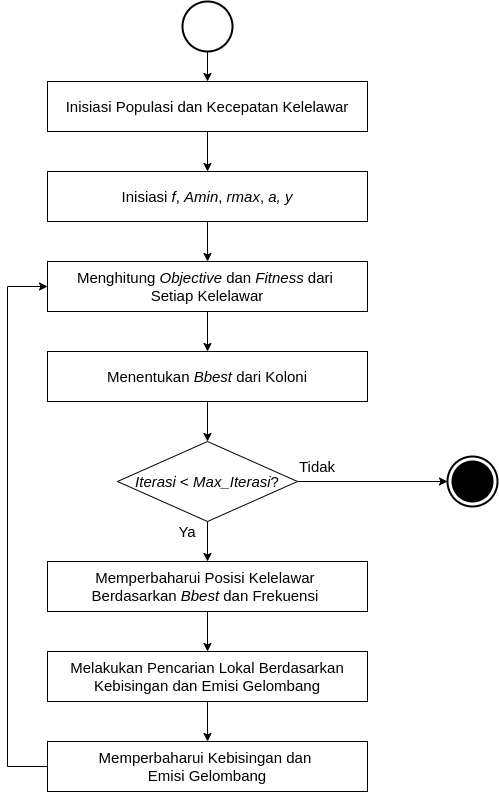

The diagram above was exported from draw.io. Its source (the exported page's mxGraphModel, read from the mxfile embedded in the PNG):
<mxGraphModel dx="1516" dy="843" grid="1" gridSize="10" guides="1" tooltips="1" connect="1" arrows="1" fold="1" page="1" pageScale="1" pageWidth="850" pageHeight="1100" math="0" shadow="0">
  <root>
    <mxCell id="Vm3l-Mcvfoge9wyOb5wH-0" />
    <mxCell id="Vm3l-Mcvfoge9wyOb5wH-1" parent="Vm3l-Mcvfoge9wyOb5wH-0" />
    <mxCell id="Vm3l-Mcvfoge9wyOb5wH-2" style="edgeStyle=orthogonalEdgeStyle;rounded=0;orthogonalLoop=1;jettySize=auto;html=1;entryX=0.5;entryY=0;entryDx=0;entryDy=0;fontSize=16;" edge="1" parent="Vm3l-Mcvfoge9wyOb5wH-1" source="Vm3l-Mcvfoge9wyOb5wH-3" target="Vm3l-Mcvfoge9wyOb5wH-5">
      <mxGeometry relative="1" as="geometry" />
    </mxCell>
    <mxCell id="Vm3l-Mcvfoge9wyOb5wH-3" value="Inisiasi Populasi dan Kecepatan Kelelawar" style="rounded=0;whiteSpace=wrap;html=1;fontSize=15;" vertex="1" parent="Vm3l-Mcvfoge9wyOb5wH-1">
      <mxGeometry x="80" y="120" width="320" height="50" as="geometry" />
    </mxCell>
    <mxCell id="Vm3l-Mcvfoge9wyOb5wH-4" style="edgeStyle=orthogonalEdgeStyle;rounded=0;orthogonalLoop=1;jettySize=auto;html=1;fontSize=16;" edge="1" parent="Vm3l-Mcvfoge9wyOb5wH-1" source="Vm3l-Mcvfoge9wyOb5wH-5" target="Vm3l-Mcvfoge9wyOb5wH-7">
      <mxGeometry relative="1" as="geometry" />
    </mxCell>
    <mxCell id="Vm3l-Mcvfoge9wyOb5wH-5" value="Inisiasi &lt;i&gt;f&lt;/i&gt;,&amp;nbsp;&lt;i&gt;Amin&lt;/i&gt;, &lt;i&gt;rmax&lt;/i&gt;, &lt;i&gt;a, y&lt;/i&gt;" style="rounded=0;whiteSpace=wrap;html=1;fontSize=15;" vertex="1" parent="Vm3l-Mcvfoge9wyOb5wH-1">
      <mxGeometry x="80" y="210" width="320" height="50" as="geometry" />
    </mxCell>
    <mxCell id="Vm3l-Mcvfoge9wyOb5wH-6" style="edgeStyle=orthogonalEdgeStyle;rounded=0;orthogonalLoop=1;jettySize=auto;html=1;entryX=0.5;entryY=0;entryDx=0;entryDy=0;" edge="1" parent="Vm3l-Mcvfoge9wyOb5wH-1" source="Vm3l-Mcvfoge9wyOb5wH-7" target="Vm3l-Mcvfoge9wyOb5wH-19">
      <mxGeometry relative="1" as="geometry" />
    </mxCell>
    <mxCell id="Vm3l-Mcvfoge9wyOb5wH-7" value="Menghitung &lt;i&gt;Objective&lt;/i&gt;&amp;nbsp;dan&amp;nbsp;&lt;i&gt;Fitness &lt;/i&gt;dari &lt;br&gt;Setiap Kelelawar" style="rounded=0;whiteSpace=wrap;html=1;fontSize=15;" vertex="1" parent="Vm3l-Mcvfoge9wyOb5wH-1">
      <mxGeometry x="80" y="300" width="320" height="50" as="geometry" />
    </mxCell>
    <mxCell id="Vm3l-Mcvfoge9wyOb5wH-8" style="edgeStyle=orthogonalEdgeStyle;rounded=0;orthogonalLoop=1;jettySize=auto;html=1;fontSize=16;entryX=0.5;entryY=0;entryDx=0;entryDy=0;" edge="1" parent="Vm3l-Mcvfoge9wyOb5wH-1" source="Vm3l-Mcvfoge9wyOb5wH-10" target="Vm3l-Mcvfoge9wyOb5wH-14">
      <mxGeometry relative="1" as="geometry">
        <mxPoint x="420" y="670" as="targetPoint" />
      </mxGeometry>
    </mxCell>
    <mxCell id="Vm3l-Mcvfoge9wyOb5wH-9" style="edgeStyle=orthogonalEdgeStyle;rounded=0;orthogonalLoop=1;jettySize=auto;html=1;entryX=0;entryY=0.5;entryDx=0;entryDy=0;entryPerimeter=0;" edge="1" parent="Vm3l-Mcvfoge9wyOb5wH-1" source="Vm3l-Mcvfoge9wyOb5wH-10" target="Vm3l-Mcvfoge9wyOb5wH-23">
      <mxGeometry relative="1" as="geometry">
        <mxPoint x="450" y="490" as="targetPoint" />
      </mxGeometry>
    </mxCell>
    <mxCell id="Vm3l-Mcvfoge9wyOb5wH-10" value="&lt;i&gt;Iterasi&lt;/i&gt; &amp;lt; &lt;i&gt;Max_Iterasi&lt;/i&gt;?" style="rhombus;whiteSpace=wrap;html=1;fontSize=15;" vertex="1" parent="Vm3l-Mcvfoge9wyOb5wH-1">
      <mxGeometry x="150" y="480" width="180" height="80" as="geometry" />
    </mxCell>
    <mxCell id="Vm3l-Mcvfoge9wyOb5wH-11" style="edgeStyle=orthogonalEdgeStyle;rounded=0;orthogonalLoop=1;jettySize=auto;html=1;entryX=0.5;entryY=0;entryDx=0;entryDy=0;fontSize=16;" edge="1" parent="Vm3l-Mcvfoge9wyOb5wH-1" source="Vm3l-Mcvfoge9wyOb5wH-12" target="Vm3l-Mcvfoge9wyOb5wH-3">
      <mxGeometry relative="1" as="geometry" />
    </mxCell>
    <mxCell id="Vm3l-Mcvfoge9wyOb5wH-12" value="" style="strokeWidth=2;html=1;shape=mxgraph.flowchart.start_2;whiteSpace=wrap;fontSize=16;" vertex="1" parent="Vm3l-Mcvfoge9wyOb5wH-1">
      <mxGeometry x="215" y="40" width="50" height="50" as="geometry" />
    </mxCell>
    <mxCell id="Vm3l-Mcvfoge9wyOb5wH-13" style="edgeStyle=orthogonalEdgeStyle;rounded=0;orthogonalLoop=1;jettySize=auto;html=1;entryX=0.5;entryY=0;entryDx=0;entryDy=0;" edge="1" parent="Vm3l-Mcvfoge9wyOb5wH-1" source="Vm3l-Mcvfoge9wyOb5wH-14" target="Vm3l-Mcvfoge9wyOb5wH-21">
      <mxGeometry relative="1" as="geometry" />
    </mxCell>
    <mxCell id="Vm3l-Mcvfoge9wyOb5wH-14" value="Memperbaharui Posisi Kelelawar &lt;br&gt;Berdasarkan &lt;i&gt;Bbest&lt;/i&gt; dan Frekuensi&amp;nbsp;" style="rounded=0;whiteSpace=wrap;html=1;fontSize=15;" vertex="1" parent="Vm3l-Mcvfoge9wyOb5wH-1">
      <mxGeometry x="80" y="600" width="320" height="50" as="geometry" />
    </mxCell>
    <mxCell id="Vm3l-Mcvfoge9wyOb5wH-15" style="edgeStyle=orthogonalEdgeStyle;rounded=0;orthogonalLoop=1;jettySize=auto;html=1;fontSize=15;fontColor=#000000;entryX=0;entryY=0.5;entryDx=0;entryDy=0;exitX=0;exitY=0.5;exitDx=0;exitDy=0;" edge="1" parent="Vm3l-Mcvfoge9wyOb5wH-1" source="Vm3l-Mcvfoge9wyOb5wH-16" target="Vm3l-Mcvfoge9wyOb5wH-7">
      <mxGeometry relative="1" as="geometry">
        <Array as="points">
          <mxPoint x="40" y="805" />
          <mxPoint x="40" y="325" />
        </Array>
        <mxPoint x="60" y="480" as="targetPoint" />
      </mxGeometry>
    </mxCell>
    <mxCell id="Vm3l-Mcvfoge9wyOb5wH-16" value="Memperbaharui Kebisingan dan&amp;nbsp;&lt;br&gt;Emisi Gelombang" style="rounded=0;whiteSpace=wrap;html=1;fontSize=15;" vertex="1" parent="Vm3l-Mcvfoge9wyOb5wH-1">
      <mxGeometry x="80" y="780" width="320" height="50" as="geometry" />
    </mxCell>
    <mxCell id="Vm3l-Mcvfoge9wyOb5wH-17" value="Ya" style="text;html=1;strokeColor=none;fillColor=none;align=center;verticalAlign=middle;whiteSpace=wrap;rounded=0;dashed=1;fontSize=15;" vertex="1" parent="Vm3l-Mcvfoge9wyOb5wH-1">
      <mxGeometry x="200" y="560" width="40" height="20" as="geometry" />
    </mxCell>
    <mxCell id="Vm3l-Mcvfoge9wyOb5wH-18" style="edgeStyle=orthogonalEdgeStyle;rounded=0;orthogonalLoop=1;jettySize=auto;html=1;entryX=0.5;entryY=0;entryDx=0;entryDy=0;" edge="1" parent="Vm3l-Mcvfoge9wyOb5wH-1" source="Vm3l-Mcvfoge9wyOb5wH-19" target="Vm3l-Mcvfoge9wyOb5wH-10">
      <mxGeometry relative="1" as="geometry" />
    </mxCell>
    <mxCell id="Vm3l-Mcvfoge9wyOb5wH-19" value="Menentukan &lt;i&gt;Bbest&lt;/i&gt; dari Koloni" style="rounded=0;whiteSpace=wrap;html=1;fontSize=15;" vertex="1" parent="Vm3l-Mcvfoge9wyOb5wH-1">
      <mxGeometry x="80" y="390" width="320" height="50" as="geometry" />
    </mxCell>
    <mxCell id="Vm3l-Mcvfoge9wyOb5wH-20" style="edgeStyle=orthogonalEdgeStyle;rounded=0;orthogonalLoop=1;jettySize=auto;html=1;entryX=0.5;entryY=0;entryDx=0;entryDy=0;" edge="1" parent="Vm3l-Mcvfoge9wyOb5wH-1" source="Vm3l-Mcvfoge9wyOb5wH-21" target="Vm3l-Mcvfoge9wyOb5wH-16">
      <mxGeometry relative="1" as="geometry" />
    </mxCell>
    <mxCell id="Vm3l-Mcvfoge9wyOb5wH-21" value="&lt;span style=&quot;white-space: normal&quot;&gt;Melakukan Pencarian Lokal Berdasarkan Kebisingan dan Emisi Gelombang&lt;/span&gt;" style="rounded=0;whiteSpace=wrap;html=1;fontSize=15;" vertex="1" parent="Vm3l-Mcvfoge9wyOb5wH-1">
      <mxGeometry x="80" y="690" width="320" height="50" as="geometry" />
    </mxCell>
    <mxCell id="Vm3l-Mcvfoge9wyOb5wH-22" value="" style="group" vertex="1" connectable="0" parent="Vm3l-Mcvfoge9wyOb5wH-1">
      <mxGeometry x="480" y="495" width="50" height="50" as="geometry" />
    </mxCell>
    <mxCell id="Vm3l-Mcvfoge9wyOb5wH-23" value="" style="strokeWidth=2;html=1;shape=mxgraph.flowchart.start_2;whiteSpace=wrap;fontSize=16;" vertex="1" parent="Vm3l-Mcvfoge9wyOb5wH-22">
      <mxGeometry width="50" height="50" as="geometry" />
    </mxCell>
    <mxCell id="Vm3l-Mcvfoge9wyOb5wH-24" value="" style="strokeWidth=2;html=1;shape=mxgraph.flowchart.start_2;whiteSpace=wrap;fontSize=16;fillColor=#000000;" vertex="1" parent="Vm3l-Mcvfoge9wyOb5wH-22">
      <mxGeometry x="5" y="5" width="40" height="40" as="geometry" />
    </mxCell>
    <mxCell id="Vm3l-Mcvfoge9wyOb5wH-25" value="Tidak" style="text;html=1;strokeColor=none;fillColor=none;align=center;verticalAlign=middle;whiteSpace=wrap;rounded=0;dashed=1;fontSize=15;" vertex="1" parent="Vm3l-Mcvfoge9wyOb5wH-1">
      <mxGeometry x="330" y="495" width="40" height="20" as="geometry" />
    </mxCell>
  </root>
</mxGraphModel>